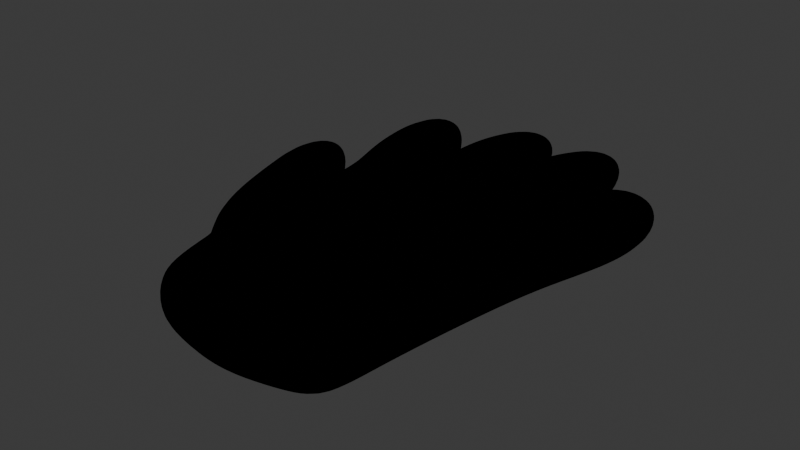 # Source: hand.blend  (saved by Blender 4.4.30; exported with 4.5.12 LTS)
import bpy
from mathutils import Matrix  # noqa: F401  (used for matrix-valued properties, if any)

bpy.ops.wm.read_factory_settings(use_empty=True)
scene = bpy.context.scene
scene.name = 'Scene'

# ---- collections
col_collection = bpy.data.collections.new('Collection'); scene.collection.children.link(col_collection)

# ---- materials (node trees are filled in below, after node groups)
mat_material_001 = bpy.data.materials.new('Material.001')
mat_material_001.use_backface_culling = True

# ---- material node trees
mat_material_001.use_nodes = True; mat_material_001.node_tree.nodes.clear()
_N = mat_material_001.node_tree.nodes; _L = mat_material_001.node_tree.links
n0 = _N.new('ShaderNodeBsdfPrincipled'); n0.name = 'Principled BSDF'; n0.location = (10, 300)
n0.inputs[0].default_value = (0.0, 0.0, 0.0, 1.0)
n0.inputs[2].default_value = 1.0
n0.inputs[3].default_value = 1.0
n1 = _N.new('ShaderNodeOutputMaterial'); n1.name = 'Material Output'; n1.location = (300, 300)
_L.new(n0.outputs[0], n1.inputs[0])
n1.is_active_output = True

# ---- world
world_world = bpy.data.worlds.new('World'); scene.world = world_world
world_world.use_nodes = True; world_world.node_tree.nodes.clear()
_N = world_world.node_tree.nodes; _L = world_world.node_tree.links
n0 = _N.new('ShaderNodeOutputWorld'); n0.name = 'World Output'; n0.location = (300, 300)
n1 = _N.new('ShaderNodeBackground'); n1.name = 'Background'; n1.location = (10, 300)
n1.inputs[0].default_value = (0.05088, 0.05088, 0.05088, 1.0)
_L.new(n1.outputs[0], n0.inputs[0])
n0.is_active_output = True
world_world.color = (0.05088, 0.05088, 0.05088)
world_world.sun_shadow_jitter_overblur = 0.0

# ---- meshes
me_plane = bpy.data.meshes.new('Plane')
me_plane.from_pydata([(-1.0, -1.0, 0.1007), (1.284, -1.0, 0.1007), (-1.0, 1.0, 0.1007), (1.671, 1.0, 0.1007), (-1.623, -0.4011, 0.1007), (-1.11, 0.668, 0.1007), (-1.923, 0.56, 0.1007), (-1.286, 0.8069, 0.1007), (-2.102, 1.898, 0.2812), (-1.877, 2.01, 0.2812), (-1.308, 1.208, 0.1261), (-1.609, 1.661, 0.1856), (-2.219, 1.392, 0.1856), (-2.055, 0.8699, 0.1261), (0.1588, -1.299, 0.1007), (0.2344, 1.0, 0.1007), (-0.4244, 1.0, 0.1007), (-0.5, -1.177, 0.1007), (0.7835, -1.177, 0.1007), (0.8591, 1.0, 0.1007), (-1.448, 3.516, 0.2812), (2.074, 2.998, 0.2985), (0.1181, 4.007, 0.2812), (-1.139, 3.566, 0.2812), (1.673, 3.076, 0.2985), (-0.2944, 3.952, 0.2812), (0.7358, 3.98, 0.2812), (1.137, 3.935, 0.2812), (-0.5275, 2.015, 0.03521), (-0.7353, 2.851, 0.07945), (-1.54, 2.731, 0.07945), (-1.354, 1.85, 0.03521), (0.2692, 2.095, 0.07508), (0.3065, 3.009, 0.06059), (-0.5051, 2.099, 0.07508), (-0.504, 2.968, 0.06059), (0.3123, 2.127, 0.06984), (0.3969, 3.073, 0.08054), (1.249, 2.975, 0.08054), (1.082, 2.068, 0.06984), (2.102, 2.504, 0.06225), (1.373, 2.59, 0.06225), (1.06, 1.741, 0.08671), (1.889, 1.637, 0.08671), (-1.0, -1.0, 0.805), (1.284, -1.0, 0.805), (-1.0, 1.0, 0.805), (1.671, 1.0, 0.805), (-1.623, -0.4011, 0.805), (-1.11, 0.668, 0.805), (-1.923, 0.56, 0.805), (-1.286, 0.8069, 0.805), (-2.102, 1.898, 0.6245), (-1.877, 2.01, 0.6245), (-1.308, 1.208, 0.7796), (-1.609, 1.661, 0.7201), (-2.219, 1.392, 0.7201), (-2.055, 0.8699, 0.7796), (0.1588, -1.299, 0.805), (0.2344, 1.0, 0.805), (-0.4244, 1.0, 0.805), (-0.5, -1.177, 0.805), (0.7835, -1.177, 0.805), (0.8591, 1.0, 0.805), (-1.448, 3.516, 0.6245), (2.074, 2.998, 0.6072), (0.1181, 4.007, 0.6245), (-1.139, 3.566, 0.6245), (1.673, 3.076, 0.6072), (-0.2944, 3.952, 0.6245), (0.7358, 3.98, 0.6245), (1.137, 3.935, 0.6245), (-0.5275, 2.015, 0.8705), (-0.7353, 2.851, 0.8262), (-1.54, 2.731, 0.8262), (-1.354, 1.85, 0.8705), (0.2692, 2.095, 0.8306), (0.3065, 3.009, 0.8451), (-0.5051, 2.099, 0.8306), (-0.504, 2.968, 0.8451), (0.3123, 2.127, 0.8359), (0.3969, 3.073, 0.8252), (1.249, 2.975, 0.8252), (1.082, 2.068, 0.8359), (2.102, 2.504, 0.8434), (1.373, 2.59, 0.8434), (1.06, 1.741, 0.819), (1.889, 1.637, 0.819), (-1.0, -1.747, 0.1007), (1.284, -1.747, 0.1007), (0.1588, -2.046, 0.1007), (-0.5, -1.924, 0.1007), (0.7835, -1.924, 0.1007), (-1.0, -1.747, 0.805), (1.284, -1.747, 0.805), (0.1588, -2.046, 0.805), (-0.5, -1.924, 0.805), (0.7835, -1.924, 0.805)], [], [(18, 19, 3, 1), (0, 4, 5), (4, 6, 7, 5), (12, 8, 9, 11), (6, 13, 10, 7), (13, 12, 11, 10), (17, 16, 15, 14), (5, 2, 0), (0, 2, 16, 17), (14, 15, 19, 18), (41, 24, 21, 40), (30, 20, 23, 29), (35, 25, 22, 33), (37, 26, 27, 38), (2, 31, 28, 16), (31, 30, 29, 28), (16, 34, 32, 15), (34, 35, 33, 32), (15, 36, 39, 19), (36, 37, 38, 39), (42, 41, 40, 43), (19, 42, 43, 3), (62, 45, 47, 63), (44, 49, 48), (48, 49, 51, 50), (56, 55, 53, 52), (50, 51, 54, 57), (57, 54, 55, 56), (61, 58, 59, 60), (49, 44, 46), (44, 61, 60, 46), (58, 62, 63, 59), (85, 84, 65, 68), (74, 73, 67, 64), (79, 77, 66, 69), (81, 82, 71, 70), (46, 60, 72, 75), (75, 72, 73, 74), (60, 59, 76, 78), (78, 76, 77, 79), (59, 63, 83, 80), (80, 83, 82, 81), (86, 87, 84, 85), (63, 47, 87, 86), (41, 42, 86, 85), (34, 16, 60, 78), (6, 4, 48, 50), (31, 2, 46, 75), (3, 43, 87, 47), (35, 34, 78, 79), (9, 8, 52, 53), (33, 22, 66, 77), (18, 1, 89, 92), (11, 9, 53, 55), (25, 35, 79, 69), (13, 6, 50, 57), (26, 37, 81, 70), (61, 44, 93, 96), (36, 15, 59, 80), (7, 10, 54, 51), (19, 39, 83, 63), (37, 36, 80, 81), (10, 11, 55, 54), (16, 28, 72, 60), (0, 17, 91, 88), (38, 27, 71, 82), (8, 12, 56, 52), (28, 29, 73, 72), (1, 3, 47, 45), (23, 20, 64, 67), (39, 38, 82, 83), (12, 13, 57, 56), (20, 30, 74, 64), (27, 26, 70, 71), (30, 31, 75, 74), (22, 25, 69, 66), (2, 5, 49, 46), (21, 24, 68, 65), (43, 40, 84, 87), (4, 0, 44, 48), (40, 21, 65, 84), (24, 41, 85, 68), (58, 61, 96, 95), (15, 32, 76, 59), (42, 19, 63, 86), (32, 33, 77, 76), (5, 7, 51, 49), (29, 23, 67, 73), (88, 91, 96, 93), (90, 92, 97, 95), (92, 89, 94, 97), (91, 90, 95, 96), (1, 45, 94, 89), (45, 62, 97, 94), (14, 18, 92, 90), (62, 58, 95, 97), (17, 14, 90, 91), (44, 0, 88, 93)])
me_plane.polygons.foreach_set('use_smooth', [True] * 98)
_uv = me_plane.uv_layers.new(name='UVMap')
_uv.uv.foreach_set('vector', [0.75, 0.0, 0.75, 1.0, 1.0, 1.0, 1.0, 0.0, 0.0, 0.0, 0.0, 0.0, 0.0, 1.0, 0.0, 0.0, 0.0, 0.0, 0.0, 1.0, 0.0, 1.0, 0.0, 0.0, 0.0, 0.0, 0.0, 1.0, 0.0, 1.0, 0.0, 0.0, 0.0, 0.0, 0.0, 1.0, 0.0, 1.0, 0.0, 0.0, 0.0, 0.0, 0.0, 1.0, 0.0, 1.0, 0.25, 0.0, 0.25, 1.0, 0.5, 1.0, 0.5, 0.0, 0.0, 1.0, 0.0, 1.0, 0.0, 0.0, 0.0, 0.0, 0.0, 1.0, 0.25, 1.0, 0.25, 0.0, 0.5, 0.0, 0.5, 1.0, 0.75, 1.0, 0.75, 0.0, 0.75, 1.0, 0.75, 1.0, 1.0, 1.0, 1.0, 1.0, 0.0, 1.0, 0.0, 1.0, 0.25, 1.0, 0.25, 1.0, 0.25, 1.0, 0.25, 1.0, 0.5, 1.0, 0.5, 1.0, 0.5, 1.0, 0.5, 1.0, 0.75, 1.0, 0.75, 1.0, 0.0, 1.0, 0.0, 1.0, 0.25, 1.0, 0.25, 1.0, 0.0, 1.0, 0.0, 1.0, 0.25, 1.0, 0.25, 1.0, 0.25, 1.0, 0.25, 1.0, 0.5, 1.0, 0.5, 1.0, 0.25, 1.0, 0.25, 1.0, 0.5, 1.0, 0.5, 1.0, 0.5, 1.0, 0.5, 1.0, 0.75, 1.0, 0.75, 1.0, 0.5, 1.0, 0.5, 1.0, 0.75, 1.0, 0.75, 1.0, 0.75, 1.0, 0.75, 1.0, 1.0, 1.0, 1.0, 1.0, 0.75, 1.0, 0.75, 1.0, 1.0, 1.0, 1.0, 1.0, 0.75, 0.0, 1.0, 0.0, 1.0, 1.0, 0.75, 1.0, 0.0, 0.0, 0.0, 1.0, 0.0, 0.0, 0.0, 0.0, 0.0, 1.0, 0.0, 1.0, 0.0, 0.0, 0.0, 0.0, 0.0, 1.0, 0.0, 1.0, 0.0, 0.0, 0.0, 0.0, 0.0, 1.0, 0.0, 1.0, 0.0, 0.0, 0.0, 0.0, 0.0, 1.0, 0.0, 1.0, 0.0, 0.0, 0.25, 0.0, 0.5, 0.0, 0.5, 1.0, 0.25, 1.0, 0.0, 1.0, 0.0, 0.0, 0.0, 1.0, 0.0, 0.0, 0.25, 0.0, 0.25, 1.0, 0.0, 1.0, 0.5, 0.0, 0.75, 0.0, 0.75, 1.0, 0.5, 1.0, 0.75, 1.0, 1.0, 1.0, 1.0, 1.0, 0.75, 1.0, 0.0, 1.0, 0.25, 1.0, 0.25, 1.0, 0.0, 1.0, 0.25, 1.0, 0.5, 1.0, 0.5, 1.0, 0.25, 1.0, 0.5, 1.0, 0.75, 1.0, 0.75, 1.0, 0.5, 1.0, 0.0, 1.0, 0.25, 1.0, 0.25, 1.0, 0.0, 1.0, 0.0, 1.0, 0.25, 1.0, 0.25, 1.0, 0.0, 1.0, 0.25, 1.0, 0.5, 1.0, 0.5, 1.0, 0.25, 1.0, 0.25, 1.0, 0.5, 1.0, 0.5, 1.0, 0.25, 1.0, 0.5, 1.0, 0.75, 1.0, 0.75, 1.0, 0.5, 1.0, 0.5, 1.0, 0.75, 1.0, 0.75, 1.0, 0.5, 1.0, 0.75, 1.0, 1.0, 1.0, 1.0, 1.0, 0.75, 1.0, 0.75, 1.0, 1.0, 1.0, 1.0, 1.0, 0.75, 1.0, 0.75, 1.0, 0.75, 1.0, 0.75, 1.0, 0.75, 1.0, 0.25, 1.0, 0.25, 1.0, 0.25, 1.0, 0.25, 1.0, 0.0, 0.0, 0.0, 0.0, 0.0, 0.0, 0.0, 0.0, 0.0, 1.0, 0.0, 1.0, 0.0, 1.0, 0.0, 1.0, 1.0, 1.0, 1.0, 1.0, 1.0, 1.0, 1.0, 1.0, 0.25, 1.0, 0.25, 1.0, 0.25, 1.0, 0.25, 1.0, 0.0, 1.0, 0.0, 0.0, 0.0, 0.0, 0.0, 1.0, 0.5, 1.0, 0.5, 1.0, 0.5, 1.0, 0.5, 1.0, 0.75, 0.0, 1.0, 0.0, 1.0, 0.0, 0.75, 0.0, 0.0, 1.0, 0.0, 1.0, 0.0, 1.0, 0.0, 1.0, 0.25, 1.0, 0.25, 1.0, 0.25, 1.0, 0.25, 1.0, 0.0, 0.0, 0.0, 0.0, 0.0, 0.0, 0.0, 0.0, 0.5, 1.0, 0.5, 1.0, 0.5, 1.0, 0.5, 1.0, 0.25, 0.0, 0.0, 0.0, 0.0, 0.0, 0.25, 0.0, 0.5, 1.0, 0.5, 1.0, 0.5, 1.0, 0.5, 1.0, 0.0, 1.0, 0.0, 1.0, 0.0, 1.0, 0.0, 1.0, 0.75, 1.0, 0.75, 1.0, 0.75, 1.0, 0.75, 1.0, 0.5, 1.0, 0.5, 1.0, 0.5, 1.0, 0.5, 1.0, 0.0, 1.0, 0.0, 1.0, 0.0, 1.0, 0.0, 1.0, 0.25, 1.0, 0.25, 1.0, 0.25, 1.0, 0.25, 1.0, 0.0, 0.0, 0.25, 0.0, 0.25, 0.0, 0.0, 0.0, 0.75, 1.0, 0.75, 1.0, 0.75, 1.0, 0.75, 1.0, 0.0, 0.0, 0.0, 0.0, 0.0, 0.0, 0.0, 0.0, 0.25, 1.0, 0.25, 1.0, 0.25, 1.0, 0.25, 1.0, 1.0, 0.0, 1.0, 1.0, 1.0, 1.0, 1.0, 0.0, 0.25, 1.0, 0.0, 1.0, 0.0, 1.0, 0.25, 1.0, 0.75, 1.0, 0.75, 1.0, 0.75, 1.0, 0.75, 1.0, 0.0, 0.0, 0.0, 0.0, 0.0, 0.0, 0.0, 0.0, 0.0, 1.0, 0.0, 1.0, 0.0, 1.0, 0.0, 1.0, 0.75, 1.0, 0.5, 1.0, 0.5, 1.0, 0.75, 1.0, 0.0, 1.0, 0.0, 1.0, 0.0, 1.0, 0.0, 1.0, 0.5, 1.0, 0.25, 1.0, 0.25, 1.0, 0.5, 1.0, 0.0, 1.0, 0.0, 1.0, 0.0, 1.0, 0.0, 1.0, 1.0, 1.0, 0.75, 1.0, 0.75, 1.0, 1.0, 1.0, 1.0, 1.0, 1.0, 1.0, 1.0, 1.0, 1.0, 1.0, 0.0, 0.0, 0.0, 0.0, 0.0, 0.0, 0.0, 0.0, 1.0, 1.0, 1.0, 1.0, 1.0, 1.0, 1.0, 1.0, 0.75, 1.0, 0.75, 1.0, 0.75, 1.0, 0.75, 1.0, 0.5, 0.0, 0.25, 0.0, 0.25, 0.0, 0.5, 0.0, 0.5, 1.0, 0.5, 1.0, 0.5, 1.0, 0.5, 1.0, 0.75, 1.0, 0.75, 1.0, 0.75, 1.0, 0.75, 1.0, 0.5, 1.0, 0.5, 1.0, 0.5, 1.0, 0.5, 1.0, 0.0, 1.0, 0.0, 1.0, 0.0, 1.0, 0.0, 1.0, 0.25, 1.0, 0.25, 1.0, 0.25, 1.0, 0.25, 1.0, 0.0, 0.0, 0.25, 0.0, 0.25, 0.0, 0.0, 0.0, 0.5, 0.0, 0.75, 0.0, 0.75, 0.0, 0.5, 0.0, 0.75, 0.0, 1.0, 0.0, 1.0, 0.0, 0.75, 0.0, 0.25, 0.0, 0.5, 0.0, 0.5, 0.0, 0.25, 0.0, 1.0, 0.0, 1.0, 0.0, 1.0, 0.0, 1.0, 0.0, 1.0, 0.0, 0.75, 0.0, 0.75, 0.0, 1.0, 0.0, 0.5, 0.0, 0.75, 0.0, 0.75, 0.0, 0.5, 0.0, 0.75, 0.0, 0.5, 0.0, 0.5, 0.0, 0.75, 0.0, 0.25, 0.0, 0.5, 0.0, 0.5, 0.0, 0.25, 0.0, 0.0, 0.0, 0.0, 0.0, 0.0, 0.0, 0.0, 0.0])
me_plane.update()
me_plane_002 = bpy.data.meshes.new('Plane.002')
me_plane_002.from_pydata([(-1.064, -1.027, 0.006228), (1.364, -1.008, 0.01552), (-1.072, 0.9929, 0.008723), (1.75, 0.9782, 0.01647), (-1.699, -0.4478, 0.02422), (-1.119, 0.704, -0.01047), (-1.999, 0.5352, 0.01566), (-1.227, 0.8408, 0.005233), (-2.176, 1.962, 0.2185), (-1.858, 2.109, 0.2216), (-1.226, 1.241, 0.04916), (-1.548, 1.72, 0.1045), (-2.309, 1.397, 0.1109), (-2.137, 0.8475, 0.04469), (0.1588, -1.3, -0.01652), (0.2343, 0.9992, -0.01652), (-0.4237, 0.9978, -0.0165), (-0.5004, -1.177, -0.01652), (0.784, -1.177, -0.01652), (0.8598, 0.9996, -0.01652), (-1.518, 3.589, 0.2226), (2.149, 3.072, 0.2482), (0.1749, 4.091, 0.222), (-1.099, 3.659, 0.2223), (1.637, 3.175, 0.248), (-0.3591, 4.029, 0.2206), (0.6866, 4.068, 0.2207), (1.206, 4.009, 0.2208), (-0.4452, 2.028, -0.04722), (-0.66, 2.892, -0.0006632), (-1.625, 2.738, -0.0006209), (-1.434, 1.825, -0.04665), (0.3519, 2.09, -0.007734), (0.3885, 3.023, -0.02197), (-0.5889, 2.094, -0.006633), (-0.586, 2.983, -0.02165), (0.2297, 2.133, -0.01308), (0.3165, 3.1, -0.0006268), (1.334, 2.979, -0.0003766), (1.163, 2.051, -0.01299), (2.184, 2.512, -0.02077), (1.304, 2.636, -0.02058), (0.9788, 1.764, 0.005222), (1.97, 1.611, 0.005365), (-1.064, -1.027, 0.8995), (1.364, -1.008, 0.8902), (-1.072, 0.9929, 0.897), (1.75, 0.9782, 0.8892), (-1.699, -0.4478, 0.8815), (-1.119, 0.704, 0.9162), (-1.999, 0.5352, 0.89), (-1.227, 0.8408, 0.9005), (-2.176, 1.962, 0.6872), (-1.858, 2.109, 0.6841), (-1.226, 1.241, 0.8565), (-1.548, 1.72, 0.8012), (-2.309, 1.397, 0.7948), (-2.137, 0.8475, 0.861), (0.1588, -1.3, 0.9222), (0.2343, 0.9992, 0.9222), (-0.4237, 0.9978, 0.9222), (-0.5004, -1.177, 0.9222), (0.784, -1.177, 0.9222), (0.8598, 0.9996, 0.9222), (-1.518, 3.589, 0.6831), (2.149, 3.072, 0.6575), (0.1749, 4.091, 0.6837), (-1.099, 3.659, 0.6834), (1.637, 3.175, 0.6577), (-0.3591, 4.029, 0.6851), (0.6866, 4.068, 0.685), (1.206, 4.009, 0.6849), (-0.4452, 2.028, 0.9529), (-0.66, 2.892, 0.9064), (-1.625, 2.738, 0.9063), (-1.434, 1.825, 0.9523), (0.3519, 2.09, 0.9134), (0.3885, 3.023, 0.9277), (-0.5889, 2.094, 0.9123), (-0.586, 2.983, 0.9273), (0.2297, 2.133, 0.9188), (0.3165, 3.1, 0.9063), (1.334, 2.979, 0.9061), (1.163, 2.051, 0.9187), (2.184, 2.512, 0.9265), (1.304, 2.636, 0.9263), (0.9788, 1.764, 0.9005), (1.97, 1.611, 0.9003), (-1.077, -1.801, 0.0311), (1.361, -1.801, 0.03106), (0.1592, -2.134, 0.0228), (-0.5223, -2.006, 0.0201), (0.8062, -2.005, 0.01997), (-1.077, -1.801, 0.8746), (1.361, -1.801, 0.8746), (0.1592, -2.134, 0.8829), (-0.5223, -2.006, 0.8856), (0.8062, -2.005, 0.8857)], [], [(18, 1, 3, 19), (0, 5, 4), (4, 5, 7, 6), (12, 11, 9, 8), (6, 7, 10, 13), (13, 10, 11, 12), (17, 14, 15, 16), (5, 0, 2), (0, 17, 16, 2), (14, 18, 19, 15), (41, 40, 21, 24), (30, 29, 23, 20), (35, 33, 22, 25), (37, 38, 27, 26), (2, 16, 28, 31), (31, 28, 29, 30), (16, 15, 32, 34), (34, 32, 33, 35), (15, 19, 39, 36), (36, 39, 38, 37), (42, 43, 40, 41), (19, 3, 43, 42), (62, 63, 47, 45), (44, 48, 49), (48, 50, 51, 49), (56, 52, 53, 55), (50, 57, 54, 51), (57, 56, 55, 54), (61, 60, 59, 58), (49, 46, 44), (44, 46, 60, 61), (58, 59, 63, 62), (85, 68, 65, 84), (74, 64, 67, 73), (79, 69, 66, 77), (81, 70, 71, 82), (46, 75, 72, 60), (75, 74, 73, 72), (60, 78, 76, 59), (78, 79, 77, 76), (59, 80, 83, 63), (80, 81, 82, 83), (86, 85, 84, 87), (63, 86, 87, 47), (41, 85, 86, 42), (34, 78, 60, 16), (6, 50, 48, 4), (31, 75, 46, 2), (3, 47, 87, 43), (35, 79, 78, 34), (9, 53, 52, 8), (33, 77, 66, 22), (18, 92, 89, 1), (11, 55, 53, 9), (25, 69, 79, 35), (13, 57, 50, 6), (26, 70, 81, 37), (61, 96, 93, 44), (36, 80, 59, 15), (7, 51, 54, 10), (19, 63, 83, 39), (37, 81, 80, 36), (10, 54, 55, 11), (16, 60, 72, 28), (0, 88, 91, 17), (38, 82, 71, 27), (8, 52, 56, 12), (28, 72, 73, 29), (1, 45, 47, 3), (23, 67, 64, 20), (39, 83, 82, 38), (12, 56, 57, 13), (20, 64, 74, 30), (27, 71, 70, 26), (30, 74, 75, 31), (22, 66, 69, 25), (2, 46, 49, 5), (21, 65, 68, 24), (43, 87, 84, 40), (4, 48, 44, 0), (40, 84, 65, 21), (24, 68, 85, 41), (58, 95, 96, 61), (15, 59, 76, 32), (42, 86, 63, 19), (32, 76, 77, 33), (5, 49, 51, 7), (29, 73, 67, 23), (88, 93, 96, 91), (90, 95, 97, 92), (92, 97, 94, 89), (91, 96, 95, 90), (1, 89, 94, 45), (45, 94, 97, 62), (14, 90, 92, 18), (62, 97, 95, 58), (17, 91, 90, 14), (44, 93, 88, 0)])
me_plane_002.polygons.foreach_set('use_smooth', [True] * 98)
_uv = me_plane_002.uv_layers.new(name='UVMap')
_uv.uv.foreach_set('vector', [0.75, 0.0, 1.0, 0.0, 1.0, 1.0, 0.75, 1.0, 0.0, 0.0, 0.0, 1.0, 0.0, 0.0, 0.0, 0.0, 0.0, 1.0, 0.0, 1.0, 0.0, 0.0, 0.0, 0.0, 0.0, 1.0, 0.0, 1.0, 0.0, 0.0, 0.0, 0.0, 0.0, 1.0, 0.0, 1.0, 0.0, 0.0, 0.0, 0.0, 0.0, 1.0, 0.0, 1.0, 0.0, 0.0, 0.25, 0.0, 0.5, 0.0, 0.5, 1.0, 0.25, 1.0, 0.0, 1.0, 0.0, 0.0, 0.0, 1.0, 0.0, 0.0, 0.25, 0.0, 0.25, 1.0, 0.0, 1.0, 0.5, 0.0, 0.75, 0.0, 0.75, 1.0, 0.5, 1.0, 0.75, 1.0, 1.0, 1.0, 1.0, 1.0, 0.75, 1.0, 0.0, 1.0, 0.25, 1.0, 0.25, 1.0, 0.0, 1.0, 0.25, 1.0, 0.5, 1.0, 0.5, 1.0, 0.25, 1.0, 0.5, 1.0, 0.75, 1.0, 0.75, 1.0, 0.5, 1.0, 0.0, 1.0, 0.25, 1.0, 0.25, 1.0, 0.0, 1.0, 0.0, 1.0, 0.25, 1.0, 0.25, 1.0, 0.0, 1.0, 0.25, 1.0, 0.5, 1.0, 0.5, 1.0, 0.25, 1.0, 0.25, 1.0, 0.5, 1.0, 0.5, 1.0, 0.25, 1.0, 0.5, 1.0, 0.75, 1.0, 0.75, 1.0, 0.5, 1.0, 0.5, 1.0, 0.75, 1.0, 0.75, 1.0, 0.5, 1.0, 0.75, 1.0, 1.0, 1.0, 1.0, 1.0, 0.75, 1.0, 0.75, 1.0, 1.0, 1.0, 1.0, 1.0, 0.75, 1.0, 0.75, 0.0, 0.75, 1.0, 1.0, 1.0, 1.0, 0.0, 0.0, 0.0, 0.0, 0.0, 0.0, 1.0, 0.0, 0.0, 0.0, 0.0, 0.0, 1.0, 0.0, 1.0, 0.0, 0.0, 0.0, 0.0, 0.0, 1.0, 0.0, 1.0, 0.0, 0.0, 0.0, 0.0, 0.0, 1.0, 0.0, 1.0, 0.0, 0.0, 0.0, 0.0, 0.0, 1.0, 0.0, 1.0, 0.25, 0.0, 0.25, 1.0, 0.5, 1.0, 0.5, 0.0, 0.0, 1.0, 0.0, 1.0, 0.0, 0.0, 0.0, 0.0, 0.0, 1.0, 0.25, 1.0, 0.25, 0.0, 0.5, 0.0, 0.5, 1.0, 0.75, 1.0, 0.75, 0.0, 0.75, 1.0, 0.75, 1.0, 1.0, 1.0, 1.0, 1.0, 0.0, 1.0, 0.0, 1.0, 0.25, 1.0, 0.25, 1.0, 0.25, 1.0, 0.25, 1.0, 0.5, 1.0, 0.5, 1.0, 0.5, 1.0, 0.5, 1.0, 0.75, 1.0, 0.75, 1.0, 0.0, 1.0, 0.0, 1.0, 0.25, 1.0, 0.25, 1.0, 0.0, 1.0, 0.0, 1.0, 0.25, 1.0, 0.25, 1.0, 0.25, 1.0, 0.25, 1.0, 0.5, 1.0, 0.5, 1.0, 0.25, 1.0, 0.25, 1.0, 0.5, 1.0, 0.5, 1.0, 0.5, 1.0, 0.5, 1.0, 0.75, 1.0, 0.75, 1.0, 0.5, 1.0, 0.5, 1.0, 0.75, 1.0, 0.75, 1.0, 0.75, 1.0, 0.75, 1.0, 1.0, 1.0, 1.0, 1.0, 0.75, 1.0, 0.75, 1.0, 1.0, 1.0, 1.0, 1.0, 0.75, 1.0, 0.75, 1.0, 0.75, 1.0, 0.75, 1.0, 0.25, 1.0, 0.25, 1.0, 0.25, 1.0, 0.25, 1.0, 0.0, 0.0, 0.0, 0.0, 0.0, 0.0, 0.0, 0.0, 0.0, 1.0, 0.0, 1.0, 0.0, 1.0, 0.0, 1.0, 1.0, 1.0, 1.0, 1.0, 1.0, 1.0, 1.0, 1.0, 0.25, 1.0, 0.25, 1.0, 0.25, 1.0, 0.25, 1.0, 0.0, 1.0, 0.0, 1.0, 0.0, 0.0, 0.0, 0.0, 0.5, 1.0, 0.5, 1.0, 0.5, 1.0, 0.5, 1.0, 0.75, 0.0, 0.75, 0.0, 1.0, 0.0, 1.0, 0.0, 0.0, 1.0, 0.0, 1.0, 0.0, 1.0, 0.0, 1.0, 0.25, 1.0, 0.25, 1.0, 0.25, 1.0, 0.25, 1.0, 0.0, 0.0, 0.0, 0.0, 0.0, 0.0, 0.0, 0.0, 0.5, 1.0, 0.5, 1.0, 0.5, 1.0, 0.5, 1.0, 0.25, 0.0, 0.25, 0.0, 0.0, 0.0, 0.0, 0.0, 0.5, 1.0, 0.5, 1.0, 0.5, 1.0, 0.5, 1.0, 0.0, 1.0, 0.0, 1.0, 0.0, 1.0, 0.0, 1.0, 0.75, 1.0, 0.75, 1.0, 0.75, 1.0, 0.75, 1.0, 0.5, 1.0, 0.5, 1.0, 0.5, 1.0, 0.5, 1.0, 0.0, 1.0, 0.0, 1.0, 0.0, 1.0, 0.0, 1.0, 0.25, 1.0, 0.25, 1.0, 0.25, 1.0, 0.25, 1.0, 0.0, 0.0, 0.0, 0.0, 0.25, 0.0, 0.25, 0.0, 0.75, 1.0, 0.75, 1.0, 0.75, 1.0, 0.75, 1.0, 0.0, 0.0, 0.0, 0.0, 0.0, 0.0, 0.0, 0.0, 0.25, 1.0, 0.25, 1.0, 0.25, 1.0, 0.25, 1.0, 1.0, 0.0, 1.0, 0.0, 1.0, 1.0, 1.0, 1.0, 0.25, 1.0, 0.25, 1.0, 0.0, 1.0, 0.0, 1.0, 0.75, 1.0, 0.75, 1.0, 0.75, 1.0, 0.75, 1.0, 0.0, 0.0, 0.0, 0.0, 0.0, 0.0, 0.0, 0.0, 0.0, 1.0, 0.0, 1.0, 0.0, 1.0, 0.0, 1.0, 0.75, 1.0, 0.75, 1.0, 0.5, 1.0, 0.5, 1.0, 0.0, 1.0, 0.0, 1.0, 0.0, 1.0, 0.0, 1.0, 0.5, 1.0, 0.5, 1.0, 0.25, 1.0, 0.25, 1.0, 0.0, 1.0, 0.0, 1.0, 0.0, 1.0, 0.0, 1.0, 1.0, 1.0, 1.0, 1.0, 0.75, 1.0, 0.75, 1.0, 1.0, 1.0, 1.0, 1.0, 1.0, 1.0, 1.0, 1.0, 0.0, 0.0, 0.0, 0.0, 0.0, 0.0, 0.0, 0.0, 1.0, 1.0, 1.0, 1.0, 1.0, 1.0, 1.0, 1.0, 0.75, 1.0, 0.75, 1.0, 0.75, 1.0, 0.75, 1.0, 0.5, 0.0, 0.5, 0.0, 0.25, 0.0, 0.25, 0.0, 0.5, 1.0, 0.5, 1.0, 0.5, 1.0, 0.5, 1.0, 0.75, 1.0, 0.75, 1.0, 0.75, 1.0, 0.75, 1.0, 0.5, 1.0, 0.5, 1.0, 0.5, 1.0, 0.5, 1.0, 0.0, 1.0, 0.0, 1.0, 0.0, 1.0, 0.0, 1.0, 0.25, 1.0, 0.25, 1.0, 0.25, 1.0, 0.25, 1.0, 0.0, 0.0, 0.0, 0.0, 0.25, 0.0, 0.25, 0.0, 0.5, 0.0, 0.5, 0.0, 0.75, 0.0, 0.75, 0.0, 0.75, 0.0, 0.75, 0.0, 1.0, 0.0, 1.0, 0.0, 0.25, 0.0, 0.25, 0.0, 0.5, 0.0, 0.5, 0.0, 1.0, 0.0, 1.0, 0.0, 1.0, 0.0, 1.0, 0.0, 1.0, 0.0, 1.0, 0.0, 0.75, 0.0, 0.75, 0.0, 0.5, 0.0, 0.5, 0.0, 0.75, 0.0, 0.75, 0.0, 0.75, 0.0, 0.75, 0.0, 0.5, 0.0, 0.5, 0.0, 0.25, 0.0, 0.25, 0.0, 0.5, 0.0, 0.5, 0.0, 0.0, 0.0, 0.0, 0.0, 0.0, 0.0, 0.0, 0.0])
me_plane_002.materials.append(mat_material_001)
me_plane_002.update()

# ---- objects
ob_plane = bpy.data.objects.new('Plane', me_plane)
ob_plane_001 = bpy.data.objects.new('Plane.001', me_plane_002)

# ---- transforms, parenting, visibility, modifiers, constraints
ob_plane.location = (0.0, 0.0, 0.0)
ob_plane.scale = (0.04233, 0.04233, 0.04233)
_m = ob_plane.modifiers.new('Subdivision', 'SUBSURF')
_m.render_levels = 3
ob_plane_001.location = (0.0, 0.0, 0.0)
ob_plane_001.scale = (0.04233, 0.04233, 0.04233)
_m = ob_plane_001.modifiers.new('Subdivision', 'SUBSURF')
_m.render_levels = 3

# ---- collection membership
col_collection.objects.link(ob_plane)
col_collection.objects.link(ob_plane_001)

# ---- scene / render settings (as saved in the file)
scene.frame_start = 1; scene.frame_end = 250; scene.frame_set(1)
scene.render.engine = 'BLENDER_EEVEE_NEXT'
bpy.context.view_layer.update()

# ---- added for rendering (the .blend has no active camera and no usable light): camera, sun
cam_auto = bpy.data.cameras.new('AutoCamera')
cam_auto.lens = 50.0
cam_auto.sensor_width = 36.0
cam_auto.clip_end = 1000.0
ob_auto_camera = bpy.data.objects.new('AutoCamera', cam_auto)
scene.collection.objects.link(ob_auto_camera)
ob_auto_camera.location = (0.300567, -0.322418, 0.261732)
ob_auto_camera.rotation_euler = (1.09748, -7.21219e-08, 0.694738)
scene.camera = ob_auto_camera
light_auto_sun = bpy.data.lights.new('AutoSun', 'SUN')
light_auto_sun.energy = 3.0
light_auto_sun.angle = 0.0523599
ob_auto_sun = bpy.data.objects.new('AutoSun', light_auto_sun)
scene.collection.objects.link(ob_auto_sun)
ob_auto_sun.rotation_euler = (0.872665, 0.174533, 0.523599)
bpy.context.view_layer.update()
